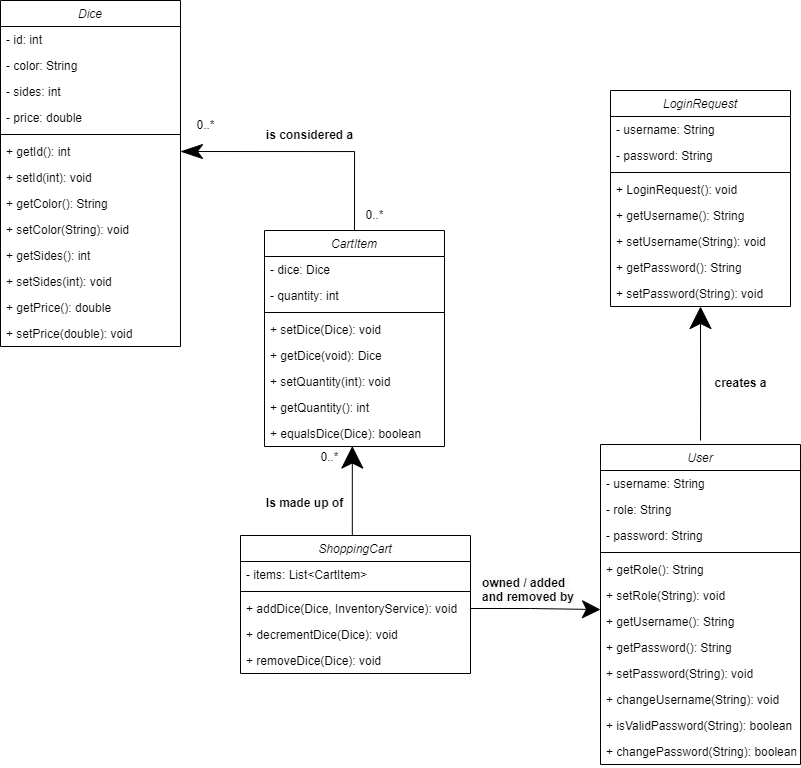

The diagram above was exported from draw.io. Its source (the exported page's mxGraphModel, read from the mxfile embedded in the PNG):
<mxGraphModel dx="1687" dy="908" grid="1" gridSize="10" guides="1" tooltips="1" connect="1" arrows="1" fold="1" page="1" pageScale="1" pageWidth="827" pageHeight="1169" math="0" shadow="0">
  <root>
    <mxCell id="WIyWlLk6GJQsqaUBKTNV-0" />
    <mxCell id="WIyWlLk6GJQsqaUBKTNV-1" parent="WIyWlLk6GJQsqaUBKTNV-0" />
    <mxCell id="zkfFHV4jXpPFQw0GAbJ--0" value="Dice" style="swimlane;fontStyle=2;align=center;verticalAlign=top;childLayout=stackLayout;horizontal=1;startSize=26;horizontalStack=0;resizeParent=1;resizeLast=0;collapsible=1;marginBottom=0;rounded=0;shadow=0;strokeWidth=1;" parent="WIyWlLk6GJQsqaUBKTNV-1" vertex="1">
      <mxGeometry x="60" y="50" width="180" height="346" as="geometry">
        <mxRectangle x="230" y="140" width="160" height="26" as="alternateBounds" />
      </mxGeometry>
    </mxCell>
    <mxCell id="zkfFHV4jXpPFQw0GAbJ--1" value="- id: int" style="text;align=left;verticalAlign=top;spacingLeft=4;spacingRight=4;overflow=hidden;rotatable=0;points=[[0,0.5],[1,0.5]];portConstraint=eastwest;" parent="zkfFHV4jXpPFQw0GAbJ--0" vertex="1">
      <mxGeometry y="26" width="180" height="26" as="geometry" />
    </mxCell>
    <mxCell id="zkfFHV4jXpPFQw0GAbJ--2" value="- color: String" style="text;align=left;verticalAlign=top;spacingLeft=4;spacingRight=4;overflow=hidden;rotatable=0;points=[[0,0.5],[1,0.5]];portConstraint=eastwest;rounded=0;shadow=0;html=0;" parent="zkfFHV4jXpPFQw0GAbJ--0" vertex="1">
      <mxGeometry y="52" width="180" height="26" as="geometry" />
    </mxCell>
    <mxCell id="zkfFHV4jXpPFQw0GAbJ--3" value="- sides: int" style="text;align=left;verticalAlign=top;spacingLeft=4;spacingRight=4;overflow=hidden;rotatable=0;points=[[0,0.5],[1,0.5]];portConstraint=eastwest;rounded=0;shadow=0;html=0;" parent="zkfFHV4jXpPFQw0GAbJ--0" vertex="1">
      <mxGeometry y="78" width="180" height="26" as="geometry" />
    </mxCell>
    <mxCell id="2dHY3PbCHFOpPjMIQIoM-14" value="- price: double" style="text;align=left;verticalAlign=top;spacingLeft=4;spacingRight=4;overflow=hidden;rotatable=0;points=[[0,0.5],[1,0.5]];portConstraint=eastwest;" vertex="1" parent="zkfFHV4jXpPFQw0GAbJ--0">
      <mxGeometry y="104" width="180" height="26" as="geometry" />
    </mxCell>
    <mxCell id="zkfFHV4jXpPFQw0GAbJ--4" value="" style="line;html=1;strokeWidth=1;align=left;verticalAlign=middle;spacingTop=-1;spacingLeft=3;spacingRight=3;rotatable=0;labelPosition=right;points=[];portConstraint=eastwest;" parent="zkfFHV4jXpPFQw0GAbJ--0" vertex="1">
      <mxGeometry y="130" width="180" height="8" as="geometry" />
    </mxCell>
    <mxCell id="zkfFHV4jXpPFQw0GAbJ--5" value="+ getId(): int" style="text;align=left;verticalAlign=top;spacingLeft=4;spacingRight=4;overflow=hidden;rotatable=0;points=[[0,0.5],[1,0.5]];portConstraint=eastwest;" parent="zkfFHV4jXpPFQw0GAbJ--0" vertex="1">
      <mxGeometry y="138" width="180" height="26" as="geometry" />
    </mxCell>
    <mxCell id="2dHY3PbCHFOpPjMIQIoM-31" value="+ setId(int): void" style="text;align=left;verticalAlign=top;spacingLeft=4;spacingRight=4;overflow=hidden;rotatable=0;points=[[0,0.5],[1,0.5]];portConstraint=eastwest;" vertex="1" parent="zkfFHV4jXpPFQw0GAbJ--0">
      <mxGeometry y="164" width="180" height="26" as="geometry" />
    </mxCell>
    <mxCell id="2dHY3PbCHFOpPjMIQIoM-16" value="+ getColor(): String" style="text;align=left;verticalAlign=top;spacingLeft=4;spacingRight=4;overflow=hidden;rotatable=0;points=[[0,0.5],[1,0.5]];portConstraint=eastwest;" vertex="1" parent="zkfFHV4jXpPFQw0GAbJ--0">
      <mxGeometry y="190" width="180" height="26" as="geometry" />
    </mxCell>
    <mxCell id="2dHY3PbCHFOpPjMIQIoM-32" value="+ setColor(String): void" style="text;align=left;verticalAlign=top;spacingLeft=4;spacingRight=4;overflow=hidden;rotatable=0;points=[[0,0.5],[1,0.5]];portConstraint=eastwest;" vertex="1" parent="zkfFHV4jXpPFQw0GAbJ--0">
      <mxGeometry y="216" width="180" height="26" as="geometry" />
    </mxCell>
    <mxCell id="2dHY3PbCHFOpPjMIQIoM-17" value="+ getSides(): int" style="text;align=left;verticalAlign=top;spacingLeft=4;spacingRight=4;overflow=hidden;rotatable=0;points=[[0,0.5],[1,0.5]];portConstraint=eastwest;" vertex="1" parent="zkfFHV4jXpPFQw0GAbJ--0">
      <mxGeometry y="242" width="180" height="26" as="geometry" />
    </mxCell>
    <mxCell id="2dHY3PbCHFOpPjMIQIoM-33" value="+ setSides(int): void" style="text;align=left;verticalAlign=top;spacingLeft=4;spacingRight=4;overflow=hidden;rotatable=0;points=[[0,0.5],[1,0.5]];portConstraint=eastwest;" vertex="1" parent="zkfFHV4jXpPFQw0GAbJ--0">
      <mxGeometry y="268" width="180" height="26" as="geometry" />
    </mxCell>
    <mxCell id="2dHY3PbCHFOpPjMIQIoM-18" value="+ getPrice(): double" style="text;align=left;verticalAlign=top;spacingLeft=4;spacingRight=4;overflow=hidden;rotatable=0;points=[[0,0.5],[1,0.5]];portConstraint=eastwest;" vertex="1" parent="zkfFHV4jXpPFQw0GAbJ--0">
      <mxGeometry y="294" width="180" height="26" as="geometry" />
    </mxCell>
    <mxCell id="2dHY3PbCHFOpPjMIQIoM-34" value="+ setPrice(double): void" style="text;align=left;verticalAlign=top;spacingLeft=4;spacingRight=4;overflow=hidden;rotatable=0;points=[[0,0.5],[1,0.5]];portConstraint=eastwest;" vertex="1" parent="zkfFHV4jXpPFQw0GAbJ--0">
      <mxGeometry y="320" width="180" height="20" as="geometry" />
    </mxCell>
    <mxCell id="2dHY3PbCHFOpPjMIQIoM-20" value="LoginRequest" style="swimlane;fontStyle=2;align=center;verticalAlign=top;childLayout=stackLayout;horizontal=1;startSize=26;horizontalStack=0;resizeParent=1;resizeLast=0;collapsible=1;marginBottom=0;rounded=0;shadow=0;strokeWidth=1;" vertex="1" parent="WIyWlLk6GJQsqaUBKTNV-1">
      <mxGeometry x="670" y="140" width="180" height="216" as="geometry">
        <mxRectangle x="230" y="140" width="160" height="26" as="alternateBounds" />
      </mxGeometry>
    </mxCell>
    <mxCell id="2dHY3PbCHFOpPjMIQIoM-21" value="- username: String" style="text;align=left;verticalAlign=top;spacingLeft=4;spacingRight=4;overflow=hidden;rotatable=0;points=[[0,0.5],[1,0.5]];portConstraint=eastwest;" vertex="1" parent="2dHY3PbCHFOpPjMIQIoM-20">
      <mxGeometry y="26" width="180" height="26" as="geometry" />
    </mxCell>
    <mxCell id="2dHY3PbCHFOpPjMIQIoM-22" value="- password: String" style="text;align=left;verticalAlign=top;spacingLeft=4;spacingRight=4;overflow=hidden;rotatable=0;points=[[0,0.5],[1,0.5]];portConstraint=eastwest;rounded=0;shadow=0;html=0;" vertex="1" parent="2dHY3PbCHFOpPjMIQIoM-20">
      <mxGeometry y="52" width="180" height="26" as="geometry" />
    </mxCell>
    <mxCell id="2dHY3PbCHFOpPjMIQIoM-25" value="" style="line;html=1;strokeWidth=1;align=left;verticalAlign=middle;spacingTop=-1;spacingLeft=3;spacingRight=3;rotatable=0;labelPosition=right;points=[];portConstraint=eastwest;" vertex="1" parent="2dHY3PbCHFOpPjMIQIoM-20">
      <mxGeometry y="78" width="180" height="8" as="geometry" />
    </mxCell>
    <mxCell id="2dHY3PbCHFOpPjMIQIoM-26" value="+ LoginRequest(): void" style="text;align=left;verticalAlign=top;spacingLeft=4;spacingRight=4;overflow=hidden;rotatable=0;points=[[0,0.5],[1,0.5]];portConstraint=eastwest;" vertex="1" parent="2dHY3PbCHFOpPjMIQIoM-20">
      <mxGeometry y="86" width="180" height="26" as="geometry" />
    </mxCell>
    <mxCell id="2dHY3PbCHFOpPjMIQIoM-27" value="+ getUsername(): String" style="text;align=left;verticalAlign=top;spacingLeft=4;spacingRight=4;overflow=hidden;rotatable=0;points=[[0,0.5],[1,0.5]];portConstraint=eastwest;" vertex="1" parent="2dHY3PbCHFOpPjMIQIoM-20">
      <mxGeometry y="112" width="180" height="26" as="geometry" />
    </mxCell>
    <mxCell id="2dHY3PbCHFOpPjMIQIoM-35" value="+ setUsername(String): void" style="text;align=left;verticalAlign=top;spacingLeft=4;spacingRight=4;overflow=hidden;rotatable=0;points=[[0,0.5],[1,0.5]];portConstraint=eastwest;" vertex="1" parent="2dHY3PbCHFOpPjMIQIoM-20">
      <mxGeometry y="138" width="180" height="26" as="geometry" />
    </mxCell>
    <mxCell id="2dHY3PbCHFOpPjMIQIoM-28" value="+ getPassword(): String" style="text;align=left;verticalAlign=top;spacingLeft=4;spacingRight=4;overflow=hidden;rotatable=0;points=[[0,0.5],[1,0.5]];portConstraint=eastwest;" vertex="1" parent="2dHY3PbCHFOpPjMIQIoM-20">
      <mxGeometry y="164" width="180" height="26" as="geometry" />
    </mxCell>
    <mxCell id="2dHY3PbCHFOpPjMIQIoM-36" value="+ setPassword(String): void" style="text;align=left;verticalAlign=top;spacingLeft=4;spacingRight=4;overflow=hidden;rotatable=0;points=[[0,0.5],[1,0.5]];portConstraint=eastwest;" vertex="1" parent="2dHY3PbCHFOpPjMIQIoM-20">
      <mxGeometry y="190" width="180" height="26" as="geometry" />
    </mxCell>
    <mxCell id="2dHY3PbCHFOpPjMIQIoM-38" value="CartItem" style="swimlane;fontStyle=2;align=center;verticalAlign=top;childLayout=stackLayout;horizontal=1;startSize=26;horizontalStack=0;resizeParent=1;resizeLast=0;collapsible=1;marginBottom=0;rounded=0;shadow=0;strokeWidth=1;" vertex="1" parent="WIyWlLk6GJQsqaUBKTNV-1">
      <mxGeometry x="324" y="280" width="180" height="216" as="geometry">
        <mxRectangle x="230" y="140" width="160" height="26" as="alternateBounds" />
      </mxGeometry>
    </mxCell>
    <mxCell id="2dHY3PbCHFOpPjMIQIoM-39" value="- dice: Dice" style="text;align=left;verticalAlign=top;spacingLeft=4;spacingRight=4;overflow=hidden;rotatable=0;points=[[0,0.5],[1,0.5]];portConstraint=eastwest;" vertex="1" parent="2dHY3PbCHFOpPjMIQIoM-38">
      <mxGeometry y="26" width="180" height="26" as="geometry" />
    </mxCell>
    <mxCell id="2dHY3PbCHFOpPjMIQIoM-40" value="- quantity: int" style="text;align=left;verticalAlign=top;spacingLeft=4;spacingRight=4;overflow=hidden;rotatable=0;points=[[0,0.5],[1,0.5]];portConstraint=eastwest;rounded=0;shadow=0;html=0;" vertex="1" parent="2dHY3PbCHFOpPjMIQIoM-38">
      <mxGeometry y="52" width="180" height="26" as="geometry" />
    </mxCell>
    <mxCell id="2dHY3PbCHFOpPjMIQIoM-43" value="" style="line;html=1;strokeWidth=1;align=left;verticalAlign=middle;spacingTop=-1;spacingLeft=3;spacingRight=3;rotatable=0;labelPosition=right;points=[];portConstraint=eastwest;" vertex="1" parent="2dHY3PbCHFOpPjMIQIoM-38">
      <mxGeometry y="78" width="180" height="8" as="geometry" />
    </mxCell>
    <mxCell id="2dHY3PbCHFOpPjMIQIoM-44" value="+ setDice(Dice): void" style="text;align=left;verticalAlign=top;spacingLeft=4;spacingRight=4;overflow=hidden;rotatable=0;points=[[0,0.5],[1,0.5]];portConstraint=eastwest;" vertex="1" parent="2dHY3PbCHFOpPjMIQIoM-38">
      <mxGeometry y="86" width="180" height="26" as="geometry" />
    </mxCell>
    <mxCell id="2dHY3PbCHFOpPjMIQIoM-45" value="+ getDice(void): Dice" style="text;align=left;verticalAlign=top;spacingLeft=4;spacingRight=4;overflow=hidden;rotatable=0;points=[[0,0.5],[1,0.5]];portConstraint=eastwest;" vertex="1" parent="2dHY3PbCHFOpPjMIQIoM-38">
      <mxGeometry y="112" width="180" height="26" as="geometry" />
    </mxCell>
    <mxCell id="2dHY3PbCHFOpPjMIQIoM-46" value="+ setQuantity(int): void" style="text;align=left;verticalAlign=top;spacingLeft=4;spacingRight=4;overflow=hidden;rotatable=0;points=[[0,0.5],[1,0.5]];portConstraint=eastwest;" vertex="1" parent="2dHY3PbCHFOpPjMIQIoM-38">
      <mxGeometry y="138" width="180" height="26" as="geometry" />
    </mxCell>
    <mxCell id="2dHY3PbCHFOpPjMIQIoM-47" value="+ getQuantity(): int" style="text;align=left;verticalAlign=top;spacingLeft=4;spacingRight=4;overflow=hidden;rotatable=0;points=[[0,0.5],[1,0.5]];portConstraint=eastwest;" vertex="1" parent="2dHY3PbCHFOpPjMIQIoM-38">
      <mxGeometry y="164" width="180" height="26" as="geometry" />
    </mxCell>
    <mxCell id="2dHY3PbCHFOpPjMIQIoM-48" value="+ equalsDice(Dice): boolean" style="text;align=left;verticalAlign=top;spacingLeft=4;spacingRight=4;overflow=hidden;rotatable=0;points=[[0,0.5],[1,0.5]];portConstraint=eastwest;" vertex="1" parent="2dHY3PbCHFOpPjMIQIoM-38">
      <mxGeometry y="190" width="180" height="26" as="geometry" />
    </mxCell>
    <mxCell id="2dHY3PbCHFOpPjMIQIoM-81" style="edgeStyle=orthogonalEdgeStyle;rounded=0;orthogonalLoop=1;jettySize=auto;html=1;exitX=0.5;exitY=0;exitDx=0;exitDy=0;endArrow=classic;endFill=1;strokeWidth=1;endSize=20;entryX=0.449;entryY=0.982;entryDx=0;entryDy=0;entryPerimeter=0;" edge="1" parent="WIyWlLk6GJQsqaUBKTNV-1">
      <mxGeometry relative="1" as="geometry">
        <mxPoint x="422" y="585" as="sourcePoint" />
        <mxPoint x="411.82000000000016" y="495.5319999999999" as="targetPoint" />
        <Array as="points">
          <mxPoint x="412" y="586" />
        </Array>
      </mxGeometry>
    </mxCell>
    <mxCell id="2dHY3PbCHFOpPjMIQIoM-52" value="ShoppingCart" style="swimlane;fontStyle=2;align=center;verticalAlign=top;childLayout=stackLayout;horizontal=1;startSize=26;horizontalStack=0;resizeParent=1;resizeLast=0;collapsible=1;marginBottom=0;rounded=0;shadow=0;strokeWidth=1;" vertex="1" parent="WIyWlLk6GJQsqaUBKTNV-1">
      <mxGeometry x="300" y="585" width="230" height="138" as="geometry">
        <mxRectangle x="230" y="140" width="160" height="26" as="alternateBounds" />
      </mxGeometry>
    </mxCell>
    <mxCell id="2dHY3PbCHFOpPjMIQIoM-53" value="- items: List&lt;CartItem&gt;" style="text;align=left;verticalAlign=top;spacingLeft=4;spacingRight=4;overflow=hidden;rotatable=0;points=[[0,0.5],[1,0.5]];portConstraint=eastwest;" vertex="1" parent="2dHY3PbCHFOpPjMIQIoM-52">
      <mxGeometry y="26" width="230" height="26" as="geometry" />
    </mxCell>
    <mxCell id="2dHY3PbCHFOpPjMIQIoM-57" value="" style="line;html=1;strokeWidth=1;align=left;verticalAlign=middle;spacingTop=-1;spacingLeft=3;spacingRight=3;rotatable=0;labelPosition=right;points=[];portConstraint=eastwest;" vertex="1" parent="2dHY3PbCHFOpPjMIQIoM-52">
      <mxGeometry y="52" width="230" height="8" as="geometry" />
    </mxCell>
    <mxCell id="2dHY3PbCHFOpPjMIQIoM-58" value="+ addDice(Dice, InventoryService): void" style="text;align=left;verticalAlign=top;spacingLeft=4;spacingRight=4;overflow=hidden;rotatable=0;points=[[0,0.5],[1,0.5]];portConstraint=eastwest;" vertex="1" parent="2dHY3PbCHFOpPjMIQIoM-52">
      <mxGeometry y="60" width="230" height="26" as="geometry" />
    </mxCell>
    <mxCell id="2dHY3PbCHFOpPjMIQIoM-59" value="+ decrementDice(Dice): void" style="text;align=left;verticalAlign=top;spacingLeft=4;spacingRight=4;overflow=hidden;rotatable=0;points=[[0,0.5],[1,0.5]];portConstraint=eastwest;" vertex="1" parent="2dHY3PbCHFOpPjMIQIoM-52">
      <mxGeometry y="86" width="230" height="26" as="geometry" />
    </mxCell>
    <mxCell id="2dHY3PbCHFOpPjMIQIoM-60" value="+ removeDice(Dice): void" style="text;align=left;verticalAlign=top;spacingLeft=4;spacingRight=4;overflow=hidden;rotatable=0;points=[[0,0.5],[1,0.5]];portConstraint=eastwest;" vertex="1" parent="2dHY3PbCHFOpPjMIQIoM-52">
      <mxGeometry y="112" width="230" height="26" as="geometry" />
    </mxCell>
    <mxCell id="2dHY3PbCHFOpPjMIQIoM-66" value="User" style="swimlane;fontStyle=2;align=center;verticalAlign=top;childLayout=stackLayout;horizontal=1;startSize=26;horizontalStack=0;resizeParent=1;resizeLast=0;collapsible=1;marginBottom=0;rounded=0;shadow=0;strokeWidth=1;" vertex="1" parent="WIyWlLk6GJQsqaUBKTNV-1">
      <mxGeometry x="660" y="494" width="200" height="320" as="geometry">
        <mxRectangle x="230" y="140" width="160" height="26" as="alternateBounds" />
      </mxGeometry>
    </mxCell>
    <mxCell id="2dHY3PbCHFOpPjMIQIoM-67" value="- username: String" style="text;align=left;verticalAlign=top;spacingLeft=4;spacingRight=4;overflow=hidden;rotatable=0;points=[[0,0.5],[1,0.5]];portConstraint=eastwest;" vertex="1" parent="2dHY3PbCHFOpPjMIQIoM-66">
      <mxGeometry y="26" width="200" height="26" as="geometry" />
    </mxCell>
    <mxCell id="2dHY3PbCHFOpPjMIQIoM-68" value="- role: String" style="text;align=left;verticalAlign=top;spacingLeft=4;spacingRight=4;overflow=hidden;rotatable=0;points=[[0,0.5],[1,0.5]];portConstraint=eastwest;rounded=0;shadow=0;html=0;" vertex="1" parent="2dHY3PbCHFOpPjMIQIoM-66">
      <mxGeometry y="52" width="200" height="26" as="geometry" />
    </mxCell>
    <mxCell id="2dHY3PbCHFOpPjMIQIoM-69" value="- password: String" style="text;align=left;verticalAlign=top;spacingLeft=4;spacingRight=4;overflow=hidden;rotatable=0;points=[[0,0.5],[1,0.5]];portConstraint=eastwest;rounded=0;shadow=0;html=0;" vertex="1" parent="2dHY3PbCHFOpPjMIQIoM-66">
      <mxGeometry y="78" width="200" height="26" as="geometry" />
    </mxCell>
    <mxCell id="2dHY3PbCHFOpPjMIQIoM-71" value="" style="line;html=1;strokeWidth=1;align=left;verticalAlign=middle;spacingTop=-1;spacingLeft=3;spacingRight=3;rotatable=0;labelPosition=right;points=[];portConstraint=eastwest;" vertex="1" parent="2dHY3PbCHFOpPjMIQIoM-66">
      <mxGeometry y="104" width="200" height="8" as="geometry" />
    </mxCell>
    <mxCell id="2dHY3PbCHFOpPjMIQIoM-73" value="+ getRole(): String" style="text;align=left;verticalAlign=top;spacingLeft=4;spacingRight=4;overflow=hidden;rotatable=0;points=[[0,0.5],[1,0.5]];portConstraint=eastwest;" vertex="1" parent="2dHY3PbCHFOpPjMIQIoM-66">
      <mxGeometry y="112" width="200" height="26" as="geometry" />
    </mxCell>
    <mxCell id="2dHY3PbCHFOpPjMIQIoM-72" value="+ setRole(String): void" style="text;align=left;verticalAlign=top;spacingLeft=4;spacingRight=4;overflow=hidden;rotatable=0;points=[[0,0.5],[1,0.5]];portConstraint=eastwest;" vertex="1" parent="2dHY3PbCHFOpPjMIQIoM-66">
      <mxGeometry y="138" width="200" height="26" as="geometry" />
    </mxCell>
    <mxCell id="2dHY3PbCHFOpPjMIQIoM-74" value="+ getUsername(): String" style="text;align=left;verticalAlign=top;spacingLeft=4;spacingRight=4;overflow=hidden;rotatable=0;points=[[0,0.5],[1,0.5]];portConstraint=eastwest;" vertex="1" parent="2dHY3PbCHFOpPjMIQIoM-66">
      <mxGeometry y="164" width="200" height="26" as="geometry" />
    </mxCell>
    <mxCell id="2dHY3PbCHFOpPjMIQIoM-75" value="+ getPassword(): String" style="text;align=left;verticalAlign=top;spacingLeft=4;spacingRight=4;overflow=hidden;rotatable=0;points=[[0,0.5],[1,0.5]];portConstraint=eastwest;" vertex="1" parent="2dHY3PbCHFOpPjMIQIoM-66">
      <mxGeometry y="190" width="200" height="26" as="geometry" />
    </mxCell>
    <mxCell id="2dHY3PbCHFOpPjMIQIoM-76" value="+ setPassword(String): void" style="text;align=left;verticalAlign=top;spacingLeft=4;spacingRight=4;overflow=hidden;rotatable=0;points=[[0,0.5],[1,0.5]];portConstraint=eastwest;" vertex="1" parent="2dHY3PbCHFOpPjMIQIoM-66">
      <mxGeometry y="216" width="200" height="26" as="geometry" />
    </mxCell>
    <mxCell id="2dHY3PbCHFOpPjMIQIoM-77" value="+ changeUsername(String): void" style="text;align=left;verticalAlign=top;spacingLeft=4;spacingRight=4;overflow=hidden;rotatable=0;points=[[0,0.5],[1,0.5]];portConstraint=eastwest;" vertex="1" parent="2dHY3PbCHFOpPjMIQIoM-66">
      <mxGeometry y="242" width="200" height="26" as="geometry" />
    </mxCell>
    <mxCell id="2dHY3PbCHFOpPjMIQIoM-78" value="+ isValidPassword(String): boolean" style="text;align=left;verticalAlign=top;spacingLeft=4;spacingRight=4;overflow=hidden;rotatable=0;points=[[0,0.5],[1,0.5]];portConstraint=eastwest;" vertex="1" parent="2dHY3PbCHFOpPjMIQIoM-66">
      <mxGeometry y="268" width="200" height="26" as="geometry" />
    </mxCell>
    <mxCell id="2dHY3PbCHFOpPjMIQIoM-79" value="+ changePassword(String): boolean" style="text;align=left;verticalAlign=top;spacingLeft=4;spacingRight=4;overflow=hidden;rotatable=0;points=[[0,0.5],[1,0.5]];portConstraint=eastwest;" vertex="1" parent="2dHY3PbCHFOpPjMIQIoM-66">
      <mxGeometry y="294" width="200" height="26" as="geometry" />
    </mxCell>
    <mxCell id="2dHY3PbCHFOpPjMIQIoM-82" style="edgeStyle=orthogonalEdgeStyle;rounded=0;orthogonalLoop=1;jettySize=auto;html=1;exitX=0.5;exitY=0;exitDx=0;exitDy=0;entryX=1;entryY=0.5;entryDx=0;entryDy=0;endArrow=classicThin;endFill=1;strokeWidth=1;endSize=20;" edge="1" parent="WIyWlLk6GJQsqaUBKTNV-1" source="2dHY3PbCHFOpPjMIQIoM-38" target="zkfFHV4jXpPFQw0GAbJ--5">
      <mxGeometry relative="1" as="geometry">
        <mxPoint x="441" y="260" as="sourcePoint" />
        <mxPoint x="440" y="140" as="targetPoint" />
      </mxGeometry>
    </mxCell>
    <mxCell id="2dHY3PbCHFOpPjMIQIoM-85" value="&lt;b&gt;Is made up of&lt;/b&gt;" style="text;html=1;align=center;verticalAlign=middle;resizable=0;points=[];autosize=1;strokeColor=none;fillColor=none;" vertex="1" parent="WIyWlLk6GJQsqaUBKTNV-1">
      <mxGeometry x="314" y="538" width="100" height="30" as="geometry" />
    </mxCell>
    <mxCell id="2dHY3PbCHFOpPjMIQIoM-86" value="0..*" style="text;html=1;align=center;verticalAlign=middle;resizable=0;points=[];autosize=1;strokeColor=none;fillColor=none;" vertex="1" parent="WIyWlLk6GJQsqaUBKTNV-1">
      <mxGeometry x="369" y="492" width="40" height="30" as="geometry" />
    </mxCell>
    <mxCell id="2dHY3PbCHFOpPjMIQIoM-88" value="&lt;b&gt;is considered a&lt;/b&gt;" style="text;html=1;align=center;verticalAlign=middle;resizable=0;points=[];autosize=1;strokeColor=none;fillColor=none;" vertex="1" parent="WIyWlLk6GJQsqaUBKTNV-1">
      <mxGeometry x="314" y="170" width="110" height="30" as="geometry" />
    </mxCell>
    <mxCell id="2dHY3PbCHFOpPjMIQIoM-90" style="edgeStyle=orthogonalEdgeStyle;rounded=0;orthogonalLoop=1;jettySize=auto;html=1;exitX=1;exitY=0.5;exitDx=0;exitDy=0;endArrow=classic;endFill=1;endSize=16;entryX=0;entryY=0.041;entryDx=0;entryDy=0;entryPerimeter=0;" edge="1" parent="WIyWlLk6GJQsqaUBKTNV-1" source="2dHY3PbCHFOpPjMIQIoM-58" target="2dHY3PbCHFOpPjMIQIoM-74">
      <mxGeometry relative="1" as="geometry">
        <mxPoint x="660" y="660" as="targetPoint" />
      </mxGeometry>
    </mxCell>
    <mxCell id="2dHY3PbCHFOpPjMIQIoM-91" value="&lt;b style=&quot;color: rgb(0, 0, 0); font-family: Helvetica; font-size: 12px; font-style: normal; font-variant-ligatures: normal; font-variant-caps: normal; letter-spacing: normal; orphans: 2; text-align: center; text-indent: 0px; text-transform: none; widows: 2; word-spacing: 0px; -webkit-text-stroke-width: 0px; white-space: nowrap; background-color: rgb(251, 251, 251); text-decoration-thickness: initial; text-decoration-style: initial; text-decoration-color: initial;&quot;&gt;owned / added&amp;nbsp;&lt;/b&gt;&lt;div&gt;&lt;b style=&quot;color: rgb(0, 0, 0); font-family: Helvetica; font-size: 12px; font-style: normal; font-variant-ligatures: normal; font-variant-caps: normal; letter-spacing: normal; orphans: 2; text-align: center; text-indent: 0px; text-transform: none; widows: 2; word-spacing: 0px; -webkit-text-stroke-width: 0px; white-space: nowrap; background-color: rgb(251, 251, 251); text-decoration-thickness: initial; text-decoration-style: initial; text-decoration-color: initial;&quot;&gt;and removed by&lt;/b&gt;&lt;/div&gt;" style="text;whiteSpace=wrap;html=1;" vertex="1" parent="WIyWlLk6GJQsqaUBKTNV-1">
      <mxGeometry x="540" y="619" width="90" height="70" as="geometry" />
    </mxCell>
    <mxCell id="2dHY3PbCHFOpPjMIQIoM-95" style="edgeStyle=orthogonalEdgeStyle;rounded=0;orthogonalLoop=1;jettySize=auto;html=1;endArrow=classic;endFill=1;strokeWidth=1;endSize=20;entryX=0.449;entryY=0.982;entryDx=0;entryDy=0;entryPerimeter=0;" edge="1" parent="WIyWlLk6GJQsqaUBKTNV-1">
      <mxGeometry relative="1" as="geometry">
        <mxPoint x="760" y="490" as="sourcePoint" />
        <mxPoint x="760.0000000000002" y="356.00199999999995" as="targetPoint" />
        <Array as="points">
          <mxPoint x="760.1800000000001" y="446.47" />
        </Array>
      </mxGeometry>
    </mxCell>
    <mxCell id="2dHY3PbCHFOpPjMIQIoM-96" value="&lt;b&gt;creates a&lt;/b&gt;" style="text;html=1;align=center;verticalAlign=middle;resizable=0;points=[];autosize=1;strokeColor=none;fillColor=none;" vertex="1" parent="WIyWlLk6GJQsqaUBKTNV-1">
      <mxGeometry x="760" y="418" width="80" height="30" as="geometry" />
    </mxCell>
    <mxCell id="2dHY3PbCHFOpPjMIQIoM-98" value="0..*" style="text;html=1;align=center;verticalAlign=middle;resizable=0;points=[];autosize=1;strokeColor=none;fillColor=none;" vertex="1" parent="WIyWlLk6GJQsqaUBKTNV-1">
      <mxGeometry x="245" y="160" width="40" height="30" as="geometry" />
    </mxCell>
    <mxCell id="2dHY3PbCHFOpPjMIQIoM-99" value="0..*" style="text;html=1;align=center;verticalAlign=middle;resizable=0;points=[];autosize=1;strokeColor=none;fillColor=none;" vertex="1" parent="WIyWlLk6GJQsqaUBKTNV-1">
      <mxGeometry x="414" y="250" width="40" height="30" as="geometry" />
    </mxCell>
  </root>
</mxGraphModel>